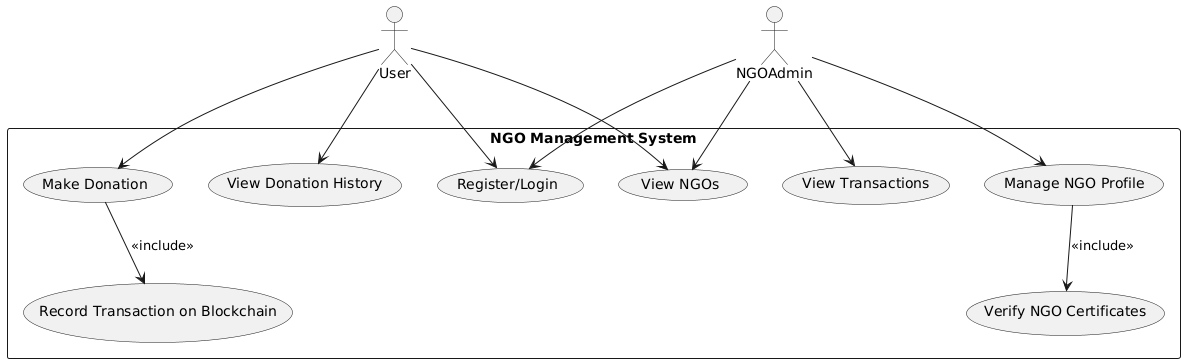

The diagram above was rendered by PlantUML. Its source (embedded in the PNG):
@startuml
actor User as user
actor NGOAdmin as admin

rectangle "NGO Management System" {
    usecase "Register/Login" as UC1
    usecase "View NGOs" as UC2
    usecase "Make Donation" as UC3
    usecase "View Transactions" as UC4
    usecase "View Donation History" as UC5
    usecase "Manage NGO Profile" as UC6
    usecase "Verify NGO Certificates" as UC7
    usecase "Record Transaction on Blockchain" as UC8

    user --> UC1
    user --> UC2
    user --> UC3
    user --> UC5
    admin --> UC1
    admin --> UC2
    admin --> UC4
    admin --> UC6
    UC3 --> UC8 : <<include>>
    UC6 --> UC7 : <<include>>
}
@enduml